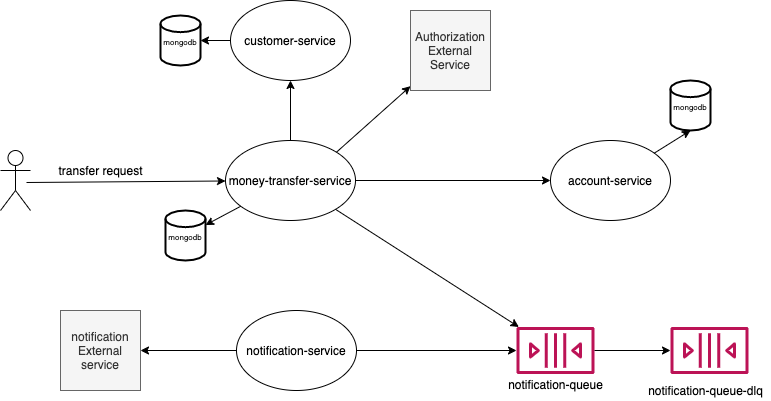

The diagram above was exported from draw.io. Its source (the exported page's mxGraphModel, read from the mxfile embedded in the PNG):
<mxGraphModel dx="1186" dy="-477" grid="1" gridSize="10" guides="1" tooltips="1" connect="1" arrows="1" fold="1" page="1" pageScale="1" pageWidth="850" pageHeight="1100" math="0" shadow="0">
  <root>
    <mxCell id="0" />
    <mxCell id="1" parent="0" />
    <mxCell id="xAGUyh1JHQsePJzfQscp-42" value="account-service" style="ellipse;whiteSpace=wrap;html=1;" parent="1" vertex="1">
      <mxGeometry x="600" y="1270" width="120" height="80" as="geometry" />
    </mxCell>
    <mxCell id="xAGUyh1JHQsePJzfQscp-43" value="money-transfer-service&lt;br&gt;" style="ellipse;whiteSpace=wrap;html=1;" parent="1" vertex="1">
      <mxGeometry x="275" y="1270" width="130" height="80" as="geometry" />
    </mxCell>
    <mxCell id="xAGUyh1JHQsePJzfQscp-52" value="" style="endArrow=classic;html=1;exitX=1;exitY=0;exitDx=0;exitDy=0;" parent="1" source="xAGUyh1JHQsePJzfQscp-43" target="UuImi5UZCOQ0nV7CAxE_-3" edge="1">
      <mxGeometry width="50" height="50" relative="1" as="geometry">
        <mxPoint x="680" y="1310" as="sourcePoint" />
        <mxPoint x="305" y="1100" as="targetPoint" />
      </mxGeometry>
    </mxCell>
    <mxCell id="xAGUyh1JHQsePJzfQscp-54" value="notification-service" style="ellipse;whiteSpace=wrap;html=1;" parent="1" vertex="1">
      <mxGeometry x="286" y="1440" width="120" height="80" as="geometry" />
    </mxCell>
    <mxCell id="xAGUyh1JHQsePJzfQscp-56" value="" style="endArrow=classic;html=1;" parent="1" source="xAGUyh1JHQsePJzfQscp-43" target="UuImi5UZCOQ0nV7CAxE_-20" edge="1">
      <mxGeometry width="50" height="50" relative="1" as="geometry">
        <mxPoint x="505" y="1130" as="sourcePoint" />
        <mxPoint x="660" y="1510" as="targetPoint" />
      </mxGeometry>
    </mxCell>
    <mxCell id="xAGUyh1JHQsePJzfQscp-59" value="" style="endArrow=classic;html=1;exitX=0;exitY=0.5;exitDx=0;exitDy=0;" parent="1" source="xAGUyh1JHQsePJzfQscp-54" target="UuImi5UZCOQ0nV7CAxE_-25" edge="1">
      <mxGeometry width="50" height="50" relative="1" as="geometry">
        <mxPoint x="400" y="1670" as="sourcePoint" />
        <mxPoint x="250" y="1550" as="targetPoint" />
      </mxGeometry>
    </mxCell>
    <mxCell id="xAGUyh1JHQsePJzfQscp-64" value="" style="endArrow=classic;html=1;" parent="1" source="xAGUyh1JHQsePJzfQscp-43" target="xAGUyh1JHQsePJzfQscp-42" edge="1">
      <mxGeometry width="50" height="50" relative="1" as="geometry">
        <mxPoint x="360" y="1260" as="sourcePoint" />
        <mxPoint x="430" y="1280" as="targetPoint" />
      </mxGeometry>
    </mxCell>
    <mxCell id="UuImi5UZCOQ0nV7CAxE_-3" value="Authorization External Service" style="whiteSpace=wrap;html=1;aspect=fixed;fillColor=#f5f5f5;strokeColor=#666666;fontColor=#333333;" parent="1" vertex="1">
      <mxGeometry x="460" y="1140" width="80" height="80" as="geometry" />
    </mxCell>
    <mxCell id="UuImi5UZCOQ0nV7CAxE_-4" value="" style="endArrow=classic;html=1;exitX=0.5;exitY=0;exitDx=0;exitDy=0;" parent="1" source="xAGUyh1JHQsePJzfQscp-43" target="UuImi5UZCOQ0nV7CAxE_-5" edge="1">
      <mxGeometry width="50" height="50" relative="1" as="geometry">
        <mxPoint x="340" y="1220" as="sourcePoint" />
        <mxPoint x="470" y="1080" as="targetPoint" />
      </mxGeometry>
    </mxCell>
    <mxCell id="UuImi5UZCOQ0nV7CAxE_-5" value="customer-service" style="ellipse;whiteSpace=wrap;html=1;" parent="1" vertex="1">
      <mxGeometry x="280" y="1130" width="120" height="80" as="geometry" />
    </mxCell>
    <mxCell id="UuImi5UZCOQ0nV7CAxE_-10" value="&lt;font style=&quot;font-size: 8px&quot;&gt;mongodb&lt;/font&gt;" style="strokeWidth=2;html=1;shape=mxgraph.flowchart.database;whiteSpace=wrap;" parent="1" vertex="1">
      <mxGeometry x="215" y="1340" width="40" height="50" as="geometry" />
    </mxCell>
    <mxCell id="UuImi5UZCOQ0nV7CAxE_-11" value="" style="endArrow=classic;html=1;" parent="1" source="xAGUyh1JHQsePJzfQscp-43" target="UuImi5UZCOQ0nV7CAxE_-10" edge="1">
      <mxGeometry width="50" height="50" relative="1" as="geometry">
        <mxPoint x="250" y="1400" as="sourcePoint" />
        <mxPoint x="300" y="1350" as="targetPoint" />
      </mxGeometry>
    </mxCell>
    <mxCell id="UuImi5UZCOQ0nV7CAxE_-12" value="&lt;font style=&quot;font-size: 8px&quot;&gt;mongodb&lt;/font&gt;" style="strokeWidth=2;html=1;shape=mxgraph.flowchart.database;whiteSpace=wrap;" parent="1" vertex="1">
      <mxGeometry x="720" y="1210" width="40" height="50" as="geometry" />
    </mxCell>
    <mxCell id="UuImi5UZCOQ0nV7CAxE_-13" value="" style="endArrow=classic;html=1;entryX=0.5;entryY=1;entryDx=0;entryDy=0;entryPerimeter=0;" parent="1" source="xAGUyh1JHQsePJzfQscp-42" target="UuImi5UZCOQ0nV7CAxE_-12" edge="1">
      <mxGeometry width="50" height="50" relative="1" as="geometry">
        <mxPoint x="269.12247028749925" y="1338.3361212930151" as="sourcePoint" />
        <mxPoint x="230" y="1362.6190476190477" as="targetPoint" />
      </mxGeometry>
    </mxCell>
    <mxCell id="UuImi5UZCOQ0nV7CAxE_-20" value="" style="outlineConnect=0;fontColor=#232F3E;gradientColor=none;fillColor=#BC1356;strokeColor=none;dashed=0;verticalLabelPosition=bottom;verticalAlign=top;align=center;html=1;fontSize=12;fontStyle=0;aspect=fixed;pointerEvents=1;shape=mxgraph.aws4.queue;" parent="1" vertex="1">
      <mxGeometry x="566" y="1456.5" width="78" height="47" as="geometry" />
    </mxCell>
    <mxCell id="UuImi5UZCOQ0nV7CAxE_-21" value="" style="endArrow=classic;html=1;" parent="1" source="xAGUyh1JHQsePJzfQscp-54" target="UuImi5UZCOQ0nV7CAxE_-20" edge="1">
      <mxGeometry width="50" height="50" relative="1" as="geometry">
        <mxPoint x="500" y="1630" as="sourcePoint" />
        <mxPoint x="550" y="1580" as="targetPoint" />
      </mxGeometry>
    </mxCell>
    <mxCell id="UuImi5UZCOQ0nV7CAxE_-22" value="notification-queue" style="text;html=1;align=center;verticalAlign=middle;resizable=0;points=[];autosize=1;" parent="1" vertex="1">
      <mxGeometry x="550" y="1503.5" width="110" height="20" as="geometry" />
    </mxCell>
    <mxCell id="UuImi5UZCOQ0nV7CAxE_-23" value="" style="outlineConnect=0;fontColor=#232F3E;gradientColor=none;fillColor=#BC1356;strokeColor=none;dashed=0;verticalLabelPosition=bottom;verticalAlign=top;align=center;html=1;fontSize=12;fontStyle=0;aspect=fixed;pointerEvents=1;shape=mxgraph.aws4.queue;" parent="1" vertex="1">
      <mxGeometry x="720" y="1456.5" width="78" height="47" as="geometry" />
    </mxCell>
    <mxCell id="UuImi5UZCOQ0nV7CAxE_-24" value="notification-queue-dlq" style="text;html=1;align=center;verticalAlign=middle;resizable=0;points=[];autosize=1;" parent="1" vertex="1">
      <mxGeometry x="690" y="1510" width="130" height="20" as="geometry" />
    </mxCell>
    <mxCell id="UuImi5UZCOQ0nV7CAxE_-25" value="notification External service" style="whiteSpace=wrap;html=1;aspect=fixed;fillColor=#f5f5f5;strokeColor=#666666;fontColor=#333333;" parent="1" vertex="1">
      <mxGeometry x="110" y="1440" width="80" height="80" as="geometry" />
    </mxCell>
    <mxCell id="UuImi5UZCOQ0nV7CAxE_-31" value="transfer request" style="text;html=1;align=center;verticalAlign=middle;resizable=0;points=[];autosize=1;" parent="1" vertex="1">
      <mxGeometry x="100" y="1290" width="100" height="20" as="geometry" />
    </mxCell>
    <mxCell id="UuImi5UZCOQ0nV7CAxE_-37" value="" style="endArrow=classic;html=1;" parent="1" target="xAGUyh1JHQsePJzfQscp-43" edge="1">
      <mxGeometry width="50" height="50" relative="1" as="geometry">
        <mxPoint x="76" y="1312" as="sourcePoint" />
        <mxPoint x="160" y="1300" as="targetPoint" />
      </mxGeometry>
    </mxCell>
    <mxCell id="UuImi5UZCOQ0nV7CAxE_-38" value="" style="shape=umlActor;verticalLabelPosition=bottom;verticalAlign=top;html=1;outlineConnect=0;" parent="1" vertex="1">
      <mxGeometry x="50" y="1280" width="30" height="60" as="geometry" />
    </mxCell>
    <mxCell id="k3CzU1GfyBfXFDmsaIm4-2" value="&lt;font style=&quot;font-size: 8px&quot;&gt;mongodb&lt;/font&gt;" style="strokeWidth=2;html=1;shape=mxgraph.flowchart.database;whiteSpace=wrap;" parent="1" vertex="1">
      <mxGeometry x="210" y="1145" width="40" height="50" as="geometry" />
    </mxCell>
    <mxCell id="k3CzU1GfyBfXFDmsaIm4-3" value="" style="endArrow=classic;html=1;exitX=0;exitY=0.5;exitDx=0;exitDy=0;" parent="1" source="UuImi5UZCOQ0nV7CAxE_-5" target="k3CzU1GfyBfXFDmsaIm4-2" edge="1">
      <mxGeometry width="50" height="50" relative="1" as="geometry">
        <mxPoint x="260" y="1230" as="sourcePoint" />
        <mxPoint x="310" y="1180" as="targetPoint" />
      </mxGeometry>
    </mxCell>
    <mxCell id="-H86L457i5lvnLWFzoSK-2" value="" style="endArrow=classic;html=1;" edge="1" parent="1" source="UuImi5UZCOQ0nV7CAxE_-20" target="UuImi5UZCOQ0nV7CAxE_-23">
      <mxGeometry width="50" height="50" relative="1" as="geometry">
        <mxPoint x="640" y="1500" as="sourcePoint" />
        <mxPoint x="690" y="1450" as="targetPoint" />
      </mxGeometry>
    </mxCell>
  </root>
</mxGraphModel>